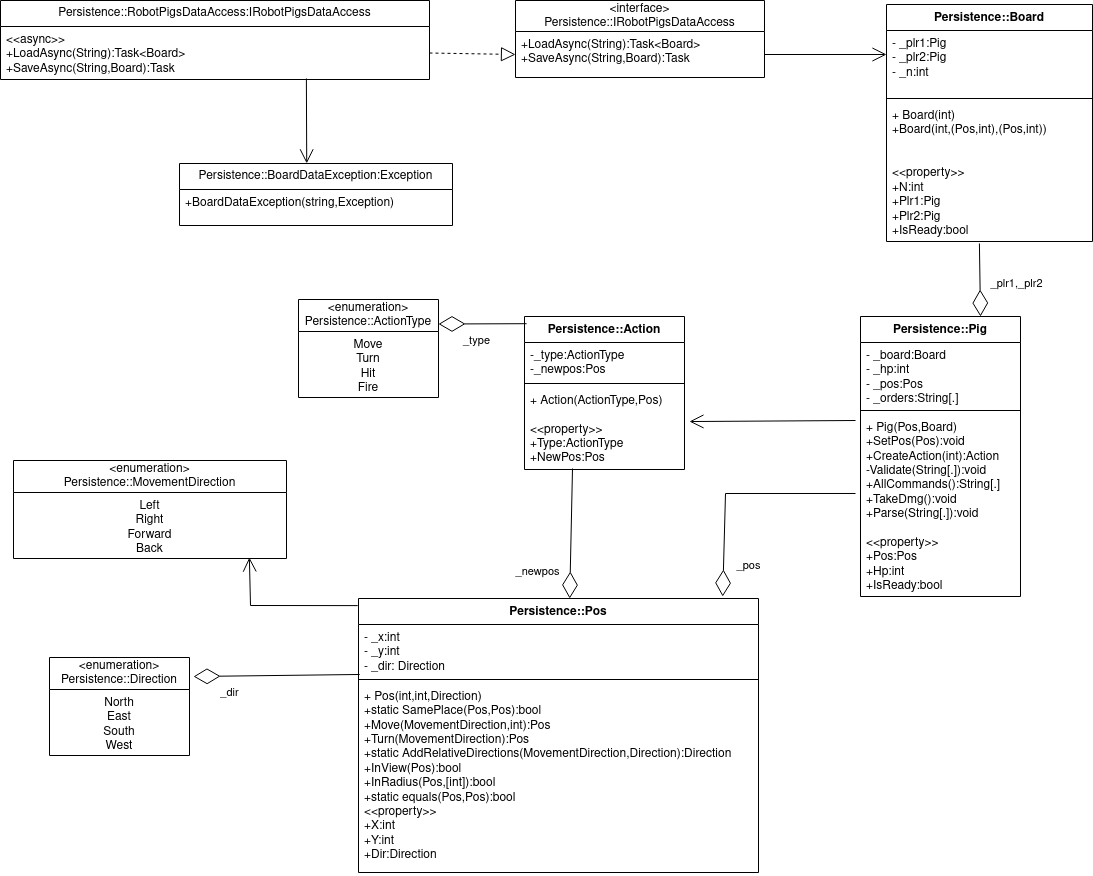

The diagram above was exported from draw.io. Its source (the exported page's mxGraphModel, read from the mxfile embedded in the PNG):
<mxGraphModel dx="1560" dy="1016" grid="0" gridSize="10" guides="1" tooltips="1" connect="1" arrows="1" fold="1" page="1" pageScale="1" pageWidth="827" pageHeight="1169" math="0" shadow="0">
  <root>
    <mxCell id="WIyWlLk6GJQsqaUBKTNV-0" />
    <mxCell id="WIyWlLk6GJQsqaUBKTNV-1" parent="WIyWlLk6GJQsqaUBKTNV-0" />
    <mxCell id="380VDxpQ8Sr3hK74BQXG-25" value="Persistence::Pig" style="swimlane;fontStyle=1;align=center;verticalAlign=top;childLayout=stackLayout;horizontal=1;startSize=26;horizontalStack=0;resizeParent=1;resizeParentMax=0;resizeLast=0;collapsible=1;marginBottom=0;whiteSpace=wrap;html=1;" parent="WIyWlLk6GJQsqaUBKTNV-1" vertex="1">
      <mxGeometry x="915" y="1054" width="160" height="280" as="geometry" />
    </mxCell>
    <mxCell id="380VDxpQ8Sr3hK74BQXG-26" value="&lt;div&gt;- _board:Board&lt;/div&gt;&lt;div&gt;- _hp:int&lt;/div&gt;&lt;div&gt;- _pos:Pos&lt;/div&gt;&lt;div&gt;- _orders:String[.]&lt;br&gt;&lt;/div&gt;&lt;div&gt;&lt;br&gt;&lt;/div&gt;" style="text;strokeColor=none;fillColor=none;align=left;verticalAlign=top;spacingLeft=4;spacingRight=4;overflow=hidden;rotatable=0;points=[[0,0.5],[1,0.5]];portConstraint=eastwest;whiteSpace=wrap;html=1;" parent="380VDxpQ8Sr3hK74BQXG-25" vertex="1">
      <mxGeometry y="26" width="160" height="64" as="geometry" />
    </mxCell>
    <mxCell id="380VDxpQ8Sr3hK74BQXG-27" value="" style="line;strokeWidth=1;fillColor=none;align=left;verticalAlign=middle;spacingTop=-1;spacingLeft=3;spacingRight=3;rotatable=0;labelPosition=right;points=[];portConstraint=eastwest;strokeColor=inherit;" parent="380VDxpQ8Sr3hK74BQXG-25" vertex="1">
      <mxGeometry y="90" width="160" height="8" as="geometry" />
    </mxCell>
    <mxCell id="380VDxpQ8Sr3hK74BQXG-28" value="&lt;div&gt;+ Pig(Pos,Board)&lt;/div&gt;&lt;div&gt;+SetPos(Pos):void&lt;/div&gt;&lt;div&gt;+CreateAction(int):Action&lt;/div&gt;&lt;div&gt;-Validate(String[.]):void&lt;/div&gt;&lt;div&gt;+AllCommands():String[.]&lt;/div&gt;&lt;div&gt;+TakeDmg():void&lt;/div&gt;&lt;div&gt;+Parse(String[.]):void&lt;/div&gt;&lt;div&gt;&lt;br&gt;&lt;/div&gt;&lt;div&gt;&amp;lt;&amp;lt;property&amp;gt;&amp;gt;&lt;/div&gt;&lt;div&gt;+Pos:Pos&lt;/div&gt;&lt;div&gt;+Hp:int&lt;/div&gt;&lt;div&gt;+IsReady:bool&lt;br&gt;&lt;/div&gt;" style="text;strokeColor=none;fillColor=none;align=left;verticalAlign=top;spacingLeft=4;spacingRight=4;overflow=hidden;rotatable=0;points=[[0,0.5],[1,0.5]];portConstraint=eastwest;whiteSpace=wrap;html=1;" parent="380VDxpQ8Sr3hK74BQXG-25" vertex="1">
      <mxGeometry y="98" width="160" height="182" as="geometry" />
    </mxCell>
    <mxCell id="380VDxpQ8Sr3hK74BQXG-29" value="Persistence::Action" style="swimlane;fontStyle=1;align=center;verticalAlign=top;childLayout=stackLayout;horizontal=1;startSize=26;horizontalStack=0;resizeParent=1;resizeParentMax=0;resizeLast=0;collapsible=1;marginBottom=0;whiteSpace=wrap;html=1;" parent="WIyWlLk6GJQsqaUBKTNV-1" vertex="1">
      <mxGeometry x="579" y="1054" width="160" height="153" as="geometry" />
    </mxCell>
    <mxCell id="380VDxpQ8Sr3hK74BQXG-124" value="&lt;div&gt;-_type:ActionType&lt;/div&gt;&lt;div&gt;-_newpos:Pos&lt;/div&gt;" style="text;strokeColor=none;fillColor=none;align=left;verticalAlign=top;spacingLeft=4;spacingRight=4;overflow=hidden;rotatable=0;points=[[0,0.5],[1,0.5]];portConstraint=eastwest;whiteSpace=wrap;html=1;" parent="380VDxpQ8Sr3hK74BQXG-29" vertex="1">
      <mxGeometry y="26" width="160" height="37" as="geometry" />
    </mxCell>
    <mxCell id="380VDxpQ8Sr3hK74BQXG-31" value="" style="line;strokeWidth=1;fillColor=none;align=left;verticalAlign=middle;spacingTop=-1;spacingLeft=3;spacingRight=3;rotatable=0;labelPosition=right;points=[];portConstraint=eastwest;strokeColor=inherit;" parent="380VDxpQ8Sr3hK74BQXG-29" vertex="1">
      <mxGeometry y="63" width="160" height="8" as="geometry" />
    </mxCell>
    <mxCell id="380VDxpQ8Sr3hK74BQXG-32" value="&lt;div&gt;+ Action(ActionType,Pos)&lt;/div&gt;&lt;div&gt;&lt;br&gt;&lt;/div&gt;&lt;div&gt;&amp;lt;&amp;lt;property&amp;gt;&amp;gt;&lt;/div&gt;&lt;div&gt;+Type:ActionType&lt;/div&gt;&lt;div&gt;+NewPos:Pos&lt;/div&gt;" style="text;strokeColor=none;fillColor=none;align=left;verticalAlign=top;spacingLeft=4;spacingRight=4;overflow=hidden;rotatable=0;points=[[0,0.5],[1,0.5]];portConstraint=eastwest;whiteSpace=wrap;html=1;" parent="380VDxpQ8Sr3hK74BQXG-29" vertex="1">
      <mxGeometry y="71" width="160" height="82" as="geometry" />
    </mxCell>
    <mxCell id="380VDxpQ8Sr3hK74BQXG-37" value="&lt;div&gt;&amp;lt;enumeration&amp;gt;&lt;/div&gt;&lt;div&gt;Persistence::ActionType&lt;br&gt;&lt;/div&gt;" style="swimlane;fontStyle=0;childLayout=stackLayout;horizontal=1;startSize=32;fillColor=none;horizontalStack=0;resizeParent=1;resizeParentMax=0;resizeLast=0;collapsible=1;marginBottom=0;whiteSpace=wrap;html=1;" parent="WIyWlLk6GJQsqaUBKTNV-1" vertex="1">
      <mxGeometry x="353" y="1037" width="140" height="98" as="geometry" />
    </mxCell>
    <mxCell id="380VDxpQ8Sr3hK74BQXG-38" value="&lt;div align=&quot;center&quot;&gt;Move&lt;/div&gt;&lt;div align=&quot;center&quot;&gt;Turn&lt;/div&gt;&lt;div align=&quot;center&quot;&gt;Hit&lt;/div&gt;&lt;div align=&quot;center&quot;&gt;Fire&lt;br&gt;&lt;/div&gt;" style="text;strokeColor=none;fillColor=none;align=center;verticalAlign=top;spacingLeft=4;spacingRight=4;overflow=hidden;rotatable=0;points=[[0,0.5],[1,0.5]];portConstraint=eastwest;whiteSpace=wrap;html=1;" parent="380VDxpQ8Sr3hK74BQXG-37" vertex="1">
      <mxGeometry y="32" width="140" height="66" as="geometry" />
    </mxCell>
    <mxCell id="380VDxpQ8Sr3hK74BQXG-42" value="" style="endArrow=open;endFill=1;endSize=12;html=1;rounded=0;exitX=-0.031;exitY=0.033;exitDx=0;exitDy=0;exitPerimeter=0;entryX=1.031;entryY=0.415;entryDx=0;entryDy=0;entryPerimeter=0;" parent="WIyWlLk6GJQsqaUBKTNV-1" source="380VDxpQ8Sr3hK74BQXG-28" target="380VDxpQ8Sr3hK74BQXG-32" edge="1">
      <mxGeometry width="160" relative="1" as="geometry">
        <mxPoint x="507" y="816" as="sourcePoint" />
        <mxPoint x="759" y="1064" as="targetPoint" />
      </mxGeometry>
    </mxCell>
    <mxCell id="380VDxpQ8Sr3hK74BQXG-44" value="Persistence::Pos" style="swimlane;fontStyle=1;align=center;verticalAlign=top;childLayout=stackLayout;horizontal=1;startSize=26;horizontalStack=0;resizeParent=1;resizeParentMax=0;resizeLast=0;collapsible=1;marginBottom=0;whiteSpace=wrap;html=1;" parent="WIyWlLk6GJQsqaUBKTNV-1" vertex="1">
      <mxGeometry x="413.00000000000006" y="1336" width="400" height="274" as="geometry" />
    </mxCell>
    <mxCell id="380VDxpQ8Sr3hK74BQXG-45" value="&lt;div&gt;- _x:int&lt;/div&gt;&lt;div&gt;- _y:int&lt;/div&gt;&lt;div&gt;- _dir: Direction&lt;br&gt;&lt;/div&gt;" style="text;strokeColor=none;fillColor=none;align=left;verticalAlign=top;spacingLeft=4;spacingRight=4;overflow=hidden;rotatable=0;points=[[0,0.5],[1,0.5]];portConstraint=eastwest;whiteSpace=wrap;html=1;" parent="380VDxpQ8Sr3hK74BQXG-44" vertex="1">
      <mxGeometry y="26" width="400" height="51" as="geometry" />
    </mxCell>
    <mxCell id="380VDxpQ8Sr3hK74BQXG-46" value="" style="line;strokeWidth=1;fillColor=none;align=left;verticalAlign=middle;spacingTop=-1;spacingLeft=3;spacingRight=3;rotatable=0;labelPosition=right;points=[];portConstraint=eastwest;strokeColor=inherit;" parent="380VDxpQ8Sr3hK74BQXG-44" vertex="1">
      <mxGeometry y="77" width="400" height="8" as="geometry" />
    </mxCell>
    <mxCell id="380VDxpQ8Sr3hK74BQXG-47" value="&lt;div&gt;+ Pos(int,int,Direction)&lt;/div&gt;&lt;div&gt;+static SamePlace(Pos,Pos):bool&lt;/div&gt;&lt;div&gt;+Move(MovementDirection,int):Pos&lt;/div&gt;&lt;div&gt;+Turn(MovementDirection):Pos&lt;/div&gt;&lt;div&gt;+static AddRelativeDirections(MovementDirection,Direction):Direction&lt;/div&gt;&lt;div&gt;+InView(Pos):bool&lt;/div&gt;&lt;div&gt;+InRadius(Pos,[int]):bool&lt;/div&gt;&lt;div&gt;+static equals(Pos,Pos):bool&lt;br&gt;&lt;/div&gt;&lt;div&gt;&amp;lt;&amp;lt;property&amp;gt;&amp;gt;&lt;/div&gt;&lt;div&gt;+X:int&lt;/div&gt;&lt;div&gt;+Y:int&lt;/div&gt;&lt;div&gt;+Dir:Direction&lt;br&gt;&lt;/div&gt;" style="text;strokeColor=none;fillColor=none;align=left;verticalAlign=top;spacingLeft=4;spacingRight=4;overflow=hidden;rotatable=0;points=[[0,0.5],[1,0.5]];portConstraint=eastwest;whiteSpace=wrap;html=1;" parent="380VDxpQ8Sr3hK74BQXG-44" vertex="1">
      <mxGeometry y="85" width="400" height="189" as="geometry" />
    </mxCell>
    <mxCell id="380VDxpQ8Sr3hK74BQXG-52" value="&lt;div&gt;&amp;lt;enumeration&amp;gt;&lt;/div&gt;&lt;div&gt;Persistence::MovementDirection&lt;br&gt;&lt;/div&gt;" style="swimlane;fontStyle=0;childLayout=stackLayout;horizontal=1;startSize=32;fillColor=none;horizontalStack=0;resizeParent=1;resizeParentMax=0;resizeLast=0;collapsible=1;marginBottom=0;whiteSpace=wrap;html=1;" parent="WIyWlLk6GJQsqaUBKTNV-1" vertex="1">
      <mxGeometry x="68" y="1198" width="273" height="98" as="geometry" />
    </mxCell>
    <mxCell id="380VDxpQ8Sr3hK74BQXG-53" value="&lt;div&gt;Left&lt;/div&gt;&lt;div&gt;Right&lt;/div&gt;&lt;div&gt;Forward&lt;/div&gt;&lt;div&gt;Back&lt;br&gt;&lt;/div&gt;" style="text;strokeColor=none;fillColor=none;align=center;verticalAlign=top;spacingLeft=4;spacingRight=4;overflow=hidden;rotatable=0;points=[[0,0.5],[1,0.5]];portConstraint=eastwest;whiteSpace=wrap;html=1;" parent="380VDxpQ8Sr3hK74BQXG-52" vertex="1">
      <mxGeometry y="32" width="273" height="66" as="geometry" />
    </mxCell>
    <mxCell id="380VDxpQ8Sr3hK74BQXG-54" value="&lt;div&gt;&amp;lt;enumeration&amp;gt;&lt;/div&gt;&lt;div&gt;Persistence::Direction&lt;br&gt;&lt;/div&gt;" style="swimlane;fontStyle=0;childLayout=stackLayout;horizontal=1;startSize=32;fillColor=none;horizontalStack=0;resizeParent=1;resizeParentMax=0;resizeLast=0;collapsible=1;marginBottom=0;whiteSpace=wrap;html=1;" parent="WIyWlLk6GJQsqaUBKTNV-1" vertex="1">
      <mxGeometry x="104" y="1395" width="140" height="98" as="geometry">
        <mxRectangle x="766" y="827" width="119" height="41" as="alternateBounds" />
      </mxGeometry>
    </mxCell>
    <mxCell id="380VDxpQ8Sr3hK74BQXG-55" value="&lt;div&gt;North&lt;/div&gt;&lt;div&gt;East&lt;/div&gt;&lt;div&gt;South&lt;/div&gt;&lt;div&gt;West&lt;br&gt;&lt;/div&gt;" style="text;strokeColor=none;fillColor=none;align=center;verticalAlign=top;spacingLeft=4;spacingRight=4;overflow=hidden;rotatable=0;points=[[0,0.5],[1,0.5]];portConstraint=eastwest;whiteSpace=wrap;html=1;" parent="380VDxpQ8Sr3hK74BQXG-54" vertex="1">
      <mxGeometry y="32" width="140" height="66" as="geometry" />
    </mxCell>
    <mxCell id="380VDxpQ8Sr3hK74BQXG-57" value="" style="endArrow=open;endFill=1;endSize=12;html=1;rounded=0;exitX=-0.002;exitY=0.026;exitDx=0;exitDy=0;exitPerimeter=0;entryX=0.864;entryY=0.985;entryDx=0;entryDy=0;entryPerimeter=0;" parent="WIyWlLk6GJQsqaUBKTNV-1" source="380VDxpQ8Sr3hK74BQXG-44" target="380VDxpQ8Sr3hK74BQXG-53" edge="1">
      <mxGeometry width="160" relative="1" as="geometry">
        <mxPoint x="1079.44" y="972" as="sourcePoint" />
        <mxPoint x="1121.44" y="1012" as="targetPoint" />
        <Array as="points">
          <mxPoint x="305" y="1343" />
        </Array>
      </mxGeometry>
    </mxCell>
    <mxCell id="380VDxpQ8Sr3hK74BQXG-64" value="" style="endArrow=diamondThin;endFill=0;endSize=24;html=1;rounded=0;entryX=1.029;entryY=0.194;entryDx=0;entryDy=0;entryPerimeter=0;exitX=0.003;exitY=0.98;exitDx=0;exitDy=0;exitPerimeter=0;" parent="WIyWlLk6GJQsqaUBKTNV-1" source="380VDxpQ8Sr3hK74BQXG-45" target="380VDxpQ8Sr3hK74BQXG-54" edge="1">
      <mxGeometry width="160" relative="1" as="geometry">
        <mxPoint x="1119" y="1181.0020000000004" as="sourcePoint" />
        <mxPoint x="1249.44" y="1187.1620000000003" as="targetPoint" />
      </mxGeometry>
    </mxCell>
    <mxCell id="380VDxpQ8Sr3hK74BQXG-65" value="&lt;div&gt;_dir&lt;/div&gt;" style="edgeLabel;html=1;align=center;verticalAlign=middle;resizable=0;points=[];" parent="380VDxpQ8Sr3hK74BQXG-64" vertex="1" connectable="0">
      <mxGeometry x="0.2625" y="-2" relative="1" as="geometry">
        <mxPoint x="-27" y="18" as="offset" />
      </mxGeometry>
    </mxCell>
    <mxCell id="380VDxpQ8Sr3hK74BQXG-66" value="" style="endArrow=diamondThin;endFill=0;endSize=24;html=1;rounded=0;exitX=0;exitY=0.445;exitDx=0;exitDy=0;exitPerimeter=0;entryX=0.923;entryY=0;entryDx=0;entryDy=0;entryPerimeter=0;" parent="WIyWlLk6GJQsqaUBKTNV-1" edge="1">
      <mxGeometry width="160" relative="1" as="geometry">
        <mxPoint x="910" y="1230.9899999999998" as="sourcePoint" />
        <mxPoint x="777.1999999999998" y="1334" as="targetPoint" />
        <Array as="points">
          <mxPoint x="780" y="1231" />
        </Array>
      </mxGeometry>
    </mxCell>
    <mxCell id="380VDxpQ8Sr3hK74BQXG-68" value="&lt;div&gt;_pos&lt;/div&gt;" style="edgeLabel;html=1;align=center;verticalAlign=middle;resizable=0;points=[];" parent="380VDxpQ8Sr3hK74BQXG-66" vertex="1" connectable="0">
      <mxGeometry x="0.0711" y="2" relative="1" as="geometry">
        <mxPoint x="17" y="69" as="offset" />
      </mxGeometry>
    </mxCell>
    <mxCell id="380VDxpQ8Sr3hK74BQXG-69" value="" style="endArrow=diamondThin;endFill=0;endSize=24;html=1;rounded=0;exitX=0.451;exitY=1.014;exitDx=0;exitDy=0;exitPerimeter=0;entryX=0.75;entryY=0;entryDx=0;entryDy=0;" parent="WIyWlLk6GJQsqaUBKTNV-1" source="380VDxpQ8Sr3hK74BQXG-63" target="380VDxpQ8Sr3hK74BQXG-25" edge="1">
      <mxGeometry width="160" relative="1" as="geometry">
        <mxPoint x="300" y="566" as="sourcePoint" />
        <mxPoint x="107" y="632" as="targetPoint" />
        <Array as="points" />
      </mxGeometry>
    </mxCell>
    <mxCell id="380VDxpQ8Sr3hK74BQXG-70" value="_plr1,_plr2" style="edgeLabel;html=1;align=center;verticalAlign=middle;resizable=0;points=[];" parent="380VDxpQ8Sr3hK74BQXG-69" vertex="1" connectable="0">
      <mxGeometry x="0.0711" y="2" relative="1" as="geometry">
        <mxPoint x="34" y="1" as="offset" />
      </mxGeometry>
    </mxCell>
    <mxCell id="380VDxpQ8Sr3hK74BQXG-72" value="&lt;div&gt;&amp;lt;interface&amp;gt;&lt;/div&gt;&lt;div&gt;Persistence::IRobotPigsDataAccess&lt;/div&gt;" style="swimlane;fontStyle=0;childLayout=stackLayout;horizontal=1;startSize=31;fillColor=none;horizontalStack=0;resizeParent=1;resizeParentMax=0;resizeLast=0;collapsible=1;marginBottom=0;whiteSpace=wrap;html=1;" parent="WIyWlLk6GJQsqaUBKTNV-1" vertex="1">
      <mxGeometry x="570" y="738" width="249" height="77" as="geometry" />
    </mxCell>
    <mxCell id="380VDxpQ8Sr3hK74BQXG-73" value="&lt;div&gt;+LoadAsync(String):Task&amp;lt;Board&amp;gt;&lt;/div&gt;&lt;div&gt;+SaveAsync(String,Board):Task&lt;br&gt;&lt;/div&gt;" style="text;strokeColor=none;fillColor=none;align=left;verticalAlign=top;spacingLeft=4;spacingRight=4;overflow=hidden;rotatable=0;points=[[0,0.5],[1,0.5]];portConstraint=eastwest;whiteSpace=wrap;html=1;" parent="380VDxpQ8Sr3hK74BQXG-72" vertex="1">
      <mxGeometry y="31" width="249" height="46" as="geometry" />
    </mxCell>
    <mxCell id="380VDxpQ8Sr3hK74BQXG-80" value="Persistence::BoardDataException:Exception" style="swimlane;fontStyle=0;childLayout=stackLayout;horizontal=1;startSize=26;fillColor=none;horizontalStack=0;resizeParent=1;resizeParentMax=0;resizeLast=0;collapsible=1;marginBottom=0;whiteSpace=wrap;html=1;" parent="WIyWlLk6GJQsqaUBKTNV-1" vertex="1">
      <mxGeometry x="234" y="901" width="273" height="62" as="geometry" />
    </mxCell>
    <mxCell id="380VDxpQ8Sr3hK74BQXG-81" value="+BoardDataException(string,Exception)" style="text;strokeColor=none;fillColor=none;align=left;verticalAlign=top;spacingLeft=4;spacingRight=4;overflow=hidden;rotatable=0;points=[[0,0.5],[1,0.5]];portConstraint=eastwest;whiteSpace=wrap;html=1;" parent="380VDxpQ8Sr3hK74BQXG-80" vertex="1">
      <mxGeometry y="26" width="273" height="36" as="geometry" />
    </mxCell>
    <mxCell id="380VDxpQ8Sr3hK74BQXG-85" value="" style="endArrow=open;endFill=1;endSize=12;html=1;rounded=0;entryX=0.466;entryY=-0.002;entryDx=0;entryDy=0;entryPerimeter=0;exitX=0.713;exitY=0.981;exitDx=0;exitDy=0;exitPerimeter=0;" parent="WIyWlLk6GJQsqaUBKTNV-1" source="380VDxpQ8Sr3hK74BQXG-77" target="380VDxpQ8Sr3hK74BQXG-80" edge="1">
      <mxGeometry width="160" relative="1" as="geometry">
        <mxPoint x="1431" y="183" as="sourcePoint" />
        <mxPoint x="233" y="549" as="targetPoint" />
      </mxGeometry>
    </mxCell>
    <mxCell id="380VDxpQ8Sr3hK74BQXG-60" value="Persistence::Board" style="swimlane;fontStyle=1;align=center;verticalAlign=top;childLayout=stackLayout;horizontal=1;startSize=26;horizontalStack=0;resizeParent=1;resizeParentMax=0;resizeLast=0;collapsible=1;marginBottom=0;whiteSpace=wrap;html=1;" parent="WIyWlLk6GJQsqaUBKTNV-1" vertex="1">
      <mxGeometry x="941" y="742" width="206" height="237" as="geometry" />
    </mxCell>
    <mxCell id="380VDxpQ8Sr3hK74BQXG-61" value="&lt;div&gt;- _plr1:Pig&lt;/div&gt;&lt;div&gt;- _plr2:Pig&lt;/div&gt;&lt;div&gt;- _n:int&lt;/div&gt;&lt;div&gt;&lt;br&gt;&lt;/div&gt;" style="text;strokeColor=none;fillColor=none;align=left;verticalAlign=top;spacingLeft=4;spacingRight=4;overflow=hidden;rotatable=0;points=[[0,0.5],[1,0.5]];portConstraint=eastwest;whiteSpace=wrap;html=1;" parent="380VDxpQ8Sr3hK74BQXG-60" vertex="1">
      <mxGeometry y="26" width="206" height="64" as="geometry" />
    </mxCell>
    <mxCell id="380VDxpQ8Sr3hK74BQXG-62" value="" style="line;strokeWidth=1;fillColor=none;align=left;verticalAlign=middle;spacingTop=-1;spacingLeft=3;spacingRight=3;rotatable=0;labelPosition=right;points=[];portConstraint=eastwest;strokeColor=inherit;" parent="380VDxpQ8Sr3hK74BQXG-60" vertex="1">
      <mxGeometry y="90" width="206" height="8" as="geometry" />
    </mxCell>
    <mxCell id="380VDxpQ8Sr3hK74BQXG-63" value="&lt;div&gt;+ Board(int)&lt;/div&gt;&lt;div&gt;+Board(int,(Pos,int),(Pos,int))&lt;/div&gt;&lt;div&gt;&lt;br&gt;&lt;/div&gt;&lt;div&gt;&lt;br&gt;&lt;/div&gt;&lt;div&gt;&amp;lt;&amp;lt;property&amp;gt;&amp;gt;&lt;/div&gt;&lt;div&gt;+N:int&lt;/div&gt;&lt;div&gt;+Plr1:Pig&lt;br&gt;&lt;/div&gt;&lt;div&gt;+Plr2:Pig&lt;/div&gt;&lt;div&gt;+IsReady:bool&lt;br&gt;&lt;/div&gt;" style="text;strokeColor=none;fillColor=none;align=left;verticalAlign=top;spacingLeft=4;spacingRight=4;overflow=hidden;rotatable=0;points=[[0,0.5],[1,0.5]];portConstraint=eastwest;whiteSpace=wrap;html=1;" parent="380VDxpQ8Sr3hK74BQXG-60" vertex="1">
      <mxGeometry y="98" width="206" height="139" as="geometry" />
    </mxCell>
    <mxCell id="380VDxpQ8Sr3hK74BQXG-97" value="" style="endArrow=open;endFill=1;endSize=12;html=1;rounded=0;exitX=1;exitY=0.5;exitDx=0;exitDy=0;entryX=0;entryY=0.375;entryDx=0;entryDy=0;entryPerimeter=0;" parent="WIyWlLk6GJQsqaUBKTNV-1" source="380VDxpQ8Sr3hK74BQXG-73" target="380VDxpQ8Sr3hK74BQXG-61" edge="1">
      <mxGeometry width="160" relative="1" as="geometry">
        <mxPoint x="1076" y="578" as="sourcePoint" />
        <mxPoint x="1277" y="585" as="targetPoint" />
        <Array as="points" />
      </mxGeometry>
    </mxCell>
    <mxCell id="380VDxpQ8Sr3hK74BQXG-84" value="" style="endArrow=block;dashed=1;endFill=0;endSize=12;html=1;rounded=0;entryX=0;entryY=0.5;entryDx=0;entryDy=0;exitX=1;exitY=0.5;exitDx=0;exitDy=0;" parent="WIyWlLk6GJQsqaUBKTNV-1" source="380VDxpQ8Sr3hK74BQXG-77" target="380VDxpQ8Sr3hK74BQXG-73" edge="1">
      <mxGeometry width="160" relative="1" as="geometry">
        <mxPoint x="1594.7310000000002" y="424.7349999999999" as="sourcePoint" />
        <mxPoint x="1751.27" y="-39" as="targetPoint" />
      </mxGeometry>
    </mxCell>
    <mxCell id="380VDxpQ8Sr3hK74BQXG-76" value="Persistence::RobotPigsDataAccess:IRobotPigsDataAccess" style="swimlane;fontStyle=0;childLayout=stackLayout;horizontal=1;startSize=26;fillColor=none;horizontalStack=0;resizeParent=1;resizeParentMax=0;resizeLast=0;collapsible=1;marginBottom=0;whiteSpace=wrap;html=1;" parent="WIyWlLk6GJQsqaUBKTNV-1" vertex="1">
      <mxGeometry x="55" y="738" width="429" height="79" as="geometry" />
    </mxCell>
    <mxCell id="380VDxpQ8Sr3hK74BQXG-77" value="&lt;div&gt;&amp;lt;&amp;lt;async&amp;gt;&amp;gt;&lt;/div&gt;&lt;div&gt;&lt;div&gt;+LoadAsync(String):Task&amp;lt;Board&amp;gt;&lt;/div&gt;&lt;div&gt;+SaveAsync(String,Board):Task&lt;br&gt;&lt;/div&gt;&lt;/div&gt;" style="text;strokeColor=none;fillColor=none;align=left;verticalAlign=top;spacingLeft=4;spacingRight=4;overflow=hidden;rotatable=0;points=[[0,0.5],[1,0.5]];portConstraint=eastwest;whiteSpace=wrap;html=1;" parent="380VDxpQ8Sr3hK74BQXG-76" vertex="1">
      <mxGeometry y="26" width="429" height="53" as="geometry" />
    </mxCell>
    <mxCell id="380VDxpQ8Sr3hK74BQXG-125" value="" style="endArrow=diamondThin;endFill=0;endSize=24;html=1;rounded=0;exitX=0.013;exitY=0.047;exitDx=0;exitDy=0;exitPerimeter=0;entryX=1;entryY=0.25;entryDx=0;entryDy=0;" parent="WIyWlLk6GJQsqaUBKTNV-1" source="380VDxpQ8Sr3hK74BQXG-29" target="380VDxpQ8Sr3hK74BQXG-37" edge="1">
      <mxGeometry width="160" relative="1" as="geometry">
        <mxPoint x="614.8" y="981.9999999999998" as="sourcePoint" />
        <mxPoint x="481.99999999999983" y="1085.01" as="targetPoint" />
        <Array as="points" />
      </mxGeometry>
    </mxCell>
    <mxCell id="380VDxpQ8Sr3hK74BQXG-126" value="&lt;div&gt;_type&lt;/div&gt;" style="edgeLabel;html=1;align=center;verticalAlign=middle;resizable=0;points=[];" parent="380VDxpQ8Sr3hK74BQXG-125" vertex="1" connectable="0">
      <mxGeometry x="0.0711" y="2" relative="1" as="geometry">
        <mxPoint x="-4" y="14" as="offset" />
      </mxGeometry>
    </mxCell>
    <mxCell id="380VDxpQ8Sr3hK74BQXG-127" value="" style="endArrow=diamondThin;endFill=0;endSize=24;html=1;rounded=0;exitX=0.3;exitY=0.988;exitDx=0;exitDy=0;exitPerimeter=0;entryX=0.528;entryY=0;entryDx=0;entryDy=0;entryPerimeter=0;" parent="WIyWlLk6GJQsqaUBKTNV-1" source="380VDxpQ8Sr3hK74BQXG-32" target="380VDxpQ8Sr3hK74BQXG-44" edge="1">
      <mxGeometry width="160" relative="1" as="geometry">
        <mxPoint x="727" y="1274" as="sourcePoint" />
        <mxPoint x="598" y="1296" as="targetPoint" />
        <Array as="points" />
      </mxGeometry>
    </mxCell>
    <mxCell id="380VDxpQ8Sr3hK74BQXG-128" value="_newpos" style="edgeLabel;html=1;align=center;verticalAlign=middle;resizable=0;points=[];" parent="380VDxpQ8Sr3hK74BQXG-127" vertex="1" connectable="0">
      <mxGeometry x="0.0711" y="2" relative="1" as="geometry">
        <mxPoint x="-36" y="32" as="offset" />
      </mxGeometry>
    </mxCell>
  </root>
</mxGraphModel>